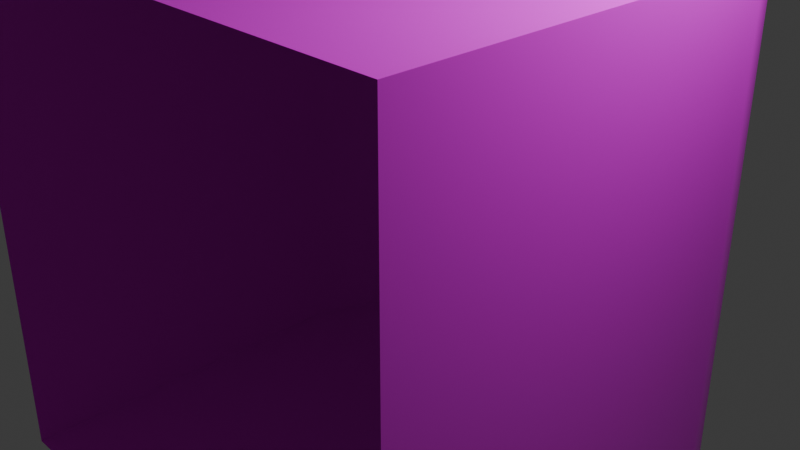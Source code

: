 # Source: blackbox.blend  (saved by Blender 4.3.34; exported with 4.5.12 LTS)
import bpy
from mathutils import Matrix  # noqa: F401  (used for matrix-valued properties, if any)

bpy.ops.wm.read_factory_settings(use_empty=True)
scene = bpy.context.scene
scene.name = 'Scene'

# ---- collections
col_collection = bpy.data.collections.new('Collection'); scene.collection.children.link(col_collection)

# ---- images (referenced by path relative to the original .blend; pixels are not part of the script)
import os
ASSET_DIR = os.environ.get("B2B_ASSET_DIR", "")  # directory of the original .blend (textures are referenced by path, not embedded)
HERE = os.path.dirname(os.path.abspath(__file__))  # packed textures are extracted next to this script under _unpacked/

def load_image(name, relpath, width, height, colorspace="sRGB"):
    """Load a texture the original file referenced (path relative to the .blend, or extracted next to this script)."""
    p = next((c for c in (os.path.join(HERE, relpath), os.path.join(ASSET_DIR, relpath)) if relpath and os.path.exists(c)), "")
    if p:
        img = bpy.data.images.load(p, check_existing=True)
        img.name = name
    else:  # same state as the original file: an image datablock whose file is absent (Cycles renders it pink)
        img = bpy.data.images.new(name, width, height)
        img.source = "FILE"
        img.filepath = "//" + (relpath or name)
    img.colorspace_settings.name = colorspace
    return img
img_hotpandagradientpalette_png = load_image('hotpandagradientpalette.png', 'hotpandagradientpalette.png', 1024, 1024, 'sRGB')

# ---- materials (node trees are filled in below, after node groups)
mat_material = bpy.data.materials.new('Material')
mat_material.alpha_threshold = 0.0
mat_material.roughness = 0.5
mat_material.line_color = (0.0, 0.0, 0.0, 1.0)

# ---- material node trees
mat_material.use_nodes = True; mat_material.node_tree.nodes.clear()
_N = mat_material.node_tree.nodes; _L = mat_material.node_tree.links
n0 = _N.new('ShaderNodeOutputMaterial'); n0.name = 'Material Output'; n0.location = (300, 300)
n1 = _N.new('ShaderNodeBsdfPrincipled'); n1.name = 'Principled BSDF'; n1.location = (10, 300)
n1.inputs[3].default_value = 1.45
n2 = _N.new('ShaderNodeTexImage'); n2.name = 'Image Texture'; n2.location = (-280, 280)
n2.image = img_hotpandagradientpalette_png
_L.new(n1.outputs[0], n0.inputs[0])
_L.new(n2.outputs[0], n1.inputs[0])
n0.is_active_output = True

# ---- world
world_world = bpy.data.worlds.new('World'); scene.world = world_world
world_world.use_nodes = True; world_world.node_tree.nodes.clear()
_N = world_world.node_tree.nodes; _L = world_world.node_tree.links
n0 = _N.new('ShaderNodeOutputWorld'); n0.name = 'World Output'; n0.location = (300, 300)
n1 = _N.new('ShaderNodeBackground'); n1.name = 'Background'; n1.location = (10, 300)
n1.inputs[0].default_value = (0.05088, 0.05088, 0.05088, 1.0)
_L.new(n1.outputs[0], n0.inputs[0])
n0.is_active_output = True
world_world.color = (0.05088, 0.05088, 0.05088)
world_world.sun_shadow_jitter_overblur = 0.0

# ---- cameras
cam_camera = bpy.data.cameras.new('Camera')
cam_camera.clip_end = 100.0
cam_camera.ortho_scale = 7.314

# ---- lights
light_light = bpy.data.lights.new('Light', 'POINT')
light_light.energy = 1000.0
light_light.shadow_soft_size = 0.1

# ---- meshes
me_cube = bpy.data.meshes.new('Cube')
me_cube.from_pydata([(0.9453, 2.903, 2.88), (0.9453, 2.903, -2.88), (2.88, -2.88, 2.88), (2.88, -2.88, -2.88), (-0.9453, 2.903, 2.88), (-0.9453, 2.903, -2.88), (-2.88, -2.88, 2.88), (-2.88, -2.88, -2.88), (-2.88, 1.324, -2.88), (2.88, 1.324, 2.88), (-2.88, 1.324, 2.88), (2.88, 1.324, -2.88), (-2.521, 2.12, 2.88), (2.521, 2.12, -2.88), (-2.521, 2.12, -2.88), (2.521, 2.12, 2.88), (-1.973, 2.593, 2.88), (1.973, 2.593, -2.88), (-1.973, 2.593, -2.88), (1.973, 2.593, 2.88)], [], [(9, 2, 6, 10), (13, 11, 9, 15), (18, 5, 4, 16), (8, 7, 3, 11), (11, 3, 2, 9), (5, 1, 0, 4), (14, 8, 11, 13), (7, 8, 10, 6), (15, 9, 10, 12), (19, 15, 12, 16), (18, 14, 13, 17), (8, 14, 12, 10), (17, 13, 15, 19), (1, 17, 19, 0), (5, 18, 17, 1), (0, 19, 16, 4), (14, 18, 16, 12)])
me_cube.polygons.foreach_set('use_smooth', [True] * 17)
_k = set([(0, 4), (0, 19), (1, 5), (1, 17), (2, 3), (2, 6), (2, 9), (3, 7), (3, 11), (4, 16), (5, 18), (6, 7), (6, 10), (7, 8), (8, 14), (9, 15), (10, 12), (11, 13), (12, 16), (13, 17), (14, 18), (15, 19)])
me_cube.attributes.new('sharp_edge', 'BOOLEAN', 'EDGE').data.foreach_set('value', [ (min(e.vertices), max(e.vertices)) in _k for e in me_cube.edges])
_uv = me_cube.uv_layers.new(name='UVMap')
_uv.uv.foreach_set('vector', [0.9683, 0.07587, 0.9683, 0.08461, 0.9821, 0.08461, 0.9821, 0.07587, 0.9546, 0.07397, 0.9546, 0.07587, 0.9683, 0.07587, 0.9683, 0.07397, 0.9546, 0.05572, 0.9546, 0.05714, 0.9683, 0.05714, 0.9683, 0.05572, 0.9409, 0.07587, 0.9409, 0.08461, 0.9546, 0.08461, 0.9546, 0.07587, 0.9546, 0.07587, 0.9546, 0.08461, 0.9683, 0.08461, 0.9683, 0.07587, 0.9546, 0.05714, 0.9546, 0.07087, 0.9683, 0.07087, 0.9683, 0.05714, 0.9409, 0.07397, 0.9409, 0.07587, 0.9546, 0.07587, 0.9546, 0.07397, 0.9546, 0.0434, 0.9546, 0.05214, 0.9683, 0.05214, 0.9683, 0.0434, 0.9683, 0.07397, 0.9683, 0.07587, 0.9821, 0.07587, 0.9821, 0.07397, 0.9683, 0.07229, 0.9683, 0.07397, 0.9821, 0.07397, 0.9821, 0.07229, 0.9409, 0.07229, 0.9409, 0.07397, 0.9546, 0.07397, 0.9546, 0.07229, 0.9546, 0.05214, 0.9546, 0.05403, 0.9683, 0.05403, 0.9683, 0.05214, 0.9546, 0.07229, 0.9546, 0.07397, 0.9683, 0.07397, 0.9683, 0.07229, 0.9546, 0.07087, 0.9546, 0.07229, 0.9683, 0.07229, 0.9683, 0.07087, 0.9409, 0.07087, 0.9409, 0.07229, 0.9546, 0.07229, 0.9546, 0.07087, 0.9683, 0.07087, 0.9683, 0.07229, 0.9821, 0.07229, 0.9821, 0.07087, 0.9546, 0.05403, 0.9546, 0.05572, 0.9683, 0.05572, 0.9683, 0.05403])
me_cube.materials.append(mat_material)
me_cube.use_mirror_vertex_groups = False
me_cube.update()

# ---- objects
ob_blackbox = bpy.data.objects.new('BlackBox', me_cube)
ob_light = bpy.data.objects.new('Light', light_light)
ob_camera = bpy.data.objects.new('Camera', cam_camera)

# ---- transforms, parenting, visibility, modifiers, constraints
ob_blackbox.location = (0.0, 0.0, 0.0)
ob_blackbox.lock_rotations_4d = False
ob_blackbox.empty_display_type = 'ARROWS'
ob_blackbox.lineart.crease_threshold = 0.0
ob_light.location = (4.076, 1.005, 5.904)
ob_light.rotation_euler = (0.6503, 0.05522, 1.866)
ob_light.lock_rotations_4d = False
ob_light.empty_display_type = 'ARROWS'
ob_light.color = (0.0, 0.0, 0.0, 0.0)
ob_light.lineart.crease_threshold = 0.0
ob_camera.location = (7.359, -6.926, 4.958)
ob_camera.rotation_euler = (1.109, 0.0, 0.8149)
ob_camera.lock_rotations_4d = False
ob_camera.empty_display_type = 'ARROWS'
ob_camera.color = (0.0, 0.0, 0.0, 0.0)
ob_camera.display_type = 'WIRE'
ob_camera.lineart.crease_threshold = 0.0

# ---- collection membership
col_collection.objects.link(ob_blackbox)
col_collection.objects.link(ob_light)
col_collection.objects.link(ob_camera)

# ---- scene / render settings (as saved in the file)
scene.camera = ob_camera
scene.frame_start = 1; scene.frame_end = 250; scene.frame_set(1)
scene.render.engine = 'BLENDER_EEVEE_NEXT'
bpy.context.view_layer.update()
